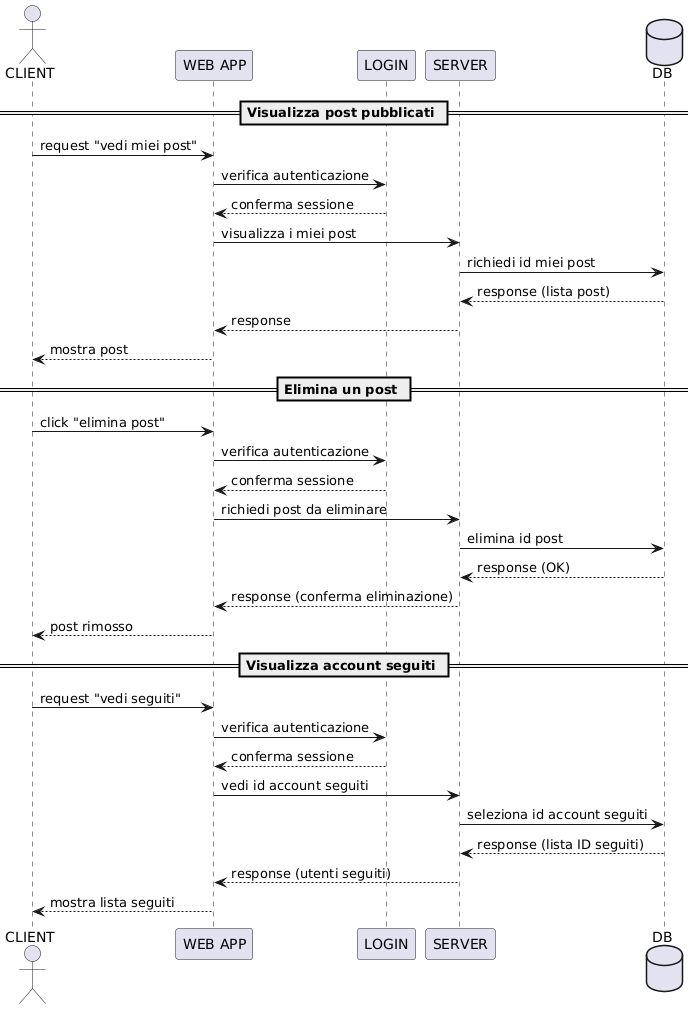

The diagram above was rendered by PlantUML. Its source (embedded in the PNG):
@startuml
actor CLIENT as Utente
participant "WEB APP" as WA
participant "LOGIN" as LG
participant "SERVER" as SR
database DB

== Visualizza post pubblicati ==
Utente -> WA: request "vedi miei post"
WA -> LG: verifica autenticazione
LG --> WA: conferma sessione
WA -> SR: visualizza i miei post
SR -> DB: richiedi id miei post
DB --> SR: response (lista post)
SR --> WA: response
WA --> Utente: mostra post

== Elimina un post ==
Utente -> WA: click "elimina post"
WA -> LG: verifica autenticazione
LG --> WA: conferma sessione
WA -> SR: richiedi post da eliminare
SR -> DB: elimina id post
DB --> SR: response (OK)
SR --> WA: response (conferma eliminazione)
WA --> Utente: post rimosso

== Visualizza account seguiti ==
Utente -> WA: request "vedi seguiti"
WA -> LG: verifica autenticazione
LG --> WA: conferma sessione
WA -> SR: vedi id account seguiti
SR -> DB: seleziona id account seguiti
DB --> SR: response (lista ID seguiti)
SR --> WA: response (utenti seguiti)
WA --> Utente: mostra lista seguiti
@enduml